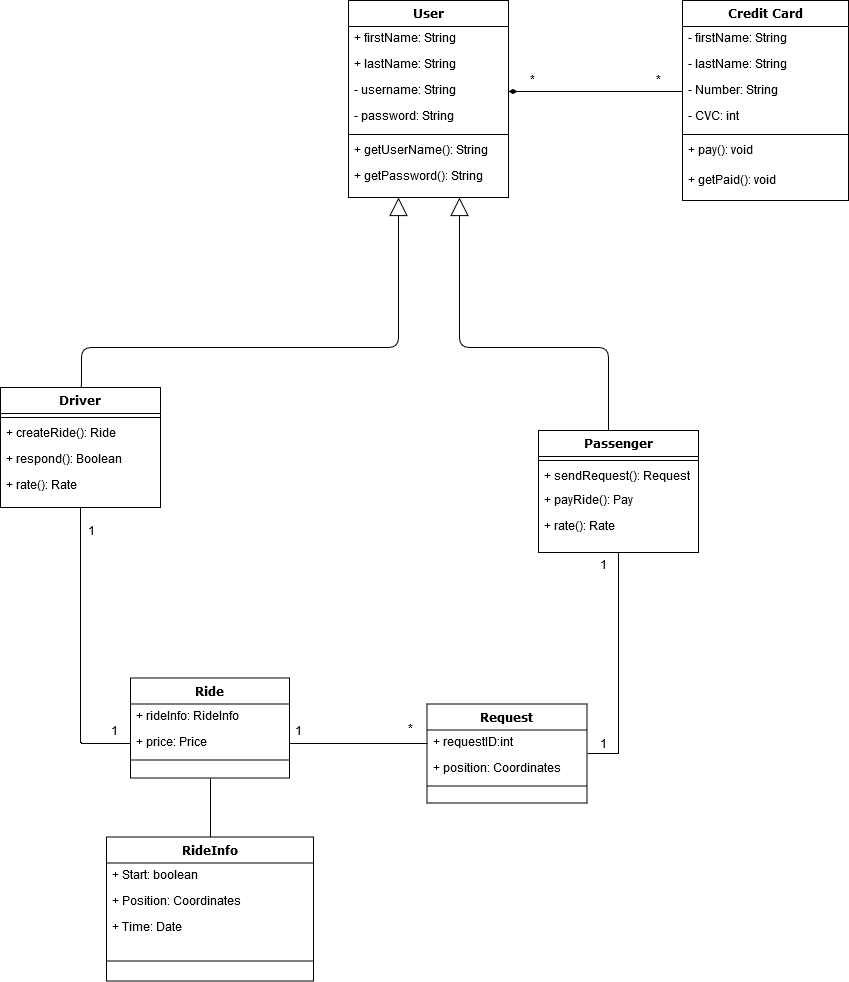

The diagram above was exported from draw.io. Its source (the exported page's mxGraphModel, read from the mxfile embedded in the PNG):
<mxGraphModel dx="840" dy="481" grid="1" gridSize="10" guides="1" tooltips="1" connect="1" arrows="1" fold="1" page="1" pageScale="1" pageWidth="1100" pageHeight="850" background="#ffffff" math="0" shadow="0">
  <root>
    <mxCell id="0" />
    <mxCell id="1" parent="0" />
    <mxCell id="78961159f06e98e8-43" value="User" style="swimlane;html=1;fontStyle=1;align=center;verticalAlign=top;childLayout=stackLayout;horizontal=1;startSize=26;horizontalStack=0;resizeParent=1;resizeLast=0;collapsible=1;marginBottom=0;swimlaneFillColor=#ffffff;rounded=0;shadow=0;comic=0;labelBackgroundColor=none;strokeColor=#000000;strokeWidth=1;fillColor=none;fontFamily=Verdana;fontSize=12;fontColor=#000000;" parent="1" vertex="1">
      <mxGeometry x="740" y="83" width="160" height="197" as="geometry" />
    </mxCell>
    <mxCell id="78961159f06e98e8-44" value="+ firstName: String" style="text;html=1;strokeColor=none;fillColor=none;align=left;verticalAlign=top;spacingLeft=4;spacingRight=4;whiteSpace=wrap;overflow=hidden;rotatable=0;points=[[0,0.5],[1,0.5]];portConstraint=eastwest;" parent="78961159f06e98e8-43" vertex="1">
      <mxGeometry y="26" width="160" height="26" as="geometry" />
    </mxCell>
    <mxCell id="78961159f06e98e8-45" value="+ lastName: String" style="text;html=1;strokeColor=none;fillColor=none;align=left;verticalAlign=top;spacingLeft=4;spacingRight=4;whiteSpace=wrap;overflow=hidden;rotatable=0;points=[[0,0.5],[1,0.5]];portConstraint=eastwest;" parent="78961159f06e98e8-43" vertex="1">
      <mxGeometry y="52" width="160" height="26" as="geometry" />
    </mxCell>
    <mxCell id="78961159f06e98e8-49" value="- username: String" style="text;html=1;strokeColor=none;fillColor=none;align=left;verticalAlign=top;spacingLeft=4;spacingRight=4;whiteSpace=wrap;overflow=hidden;rotatable=0;points=[[0,0.5],[1,0.5]];portConstraint=eastwest;" parent="78961159f06e98e8-43" vertex="1">
      <mxGeometry y="78" width="160" height="26" as="geometry" />
    </mxCell>
    <mxCell id="78961159f06e98e8-50" value="- password: String" style="text;html=1;strokeColor=none;fillColor=none;align=left;verticalAlign=top;spacingLeft=4;spacingRight=4;whiteSpace=wrap;overflow=hidden;rotatable=0;points=[[0,0.5],[1,0.5]];portConstraint=eastwest;" parent="78961159f06e98e8-43" vertex="1">
      <mxGeometry y="104" width="160" height="26" as="geometry" />
    </mxCell>
    <mxCell id="78961159f06e98e8-51" value="" style="line;html=1;strokeWidth=1;fillColor=none;align=left;verticalAlign=middle;spacingTop=-1;spacingLeft=3;spacingRight=3;rotatable=0;labelPosition=right;points=[];portConstraint=eastwest;" parent="78961159f06e98e8-43" vertex="1">
      <mxGeometry y="130" width="160" height="8" as="geometry" />
    </mxCell>
    <mxCell id="78961159f06e98e8-52" value="+ getUserName(): String" style="text;html=1;strokeColor=none;fillColor=none;align=left;verticalAlign=top;spacingLeft=4;spacingRight=4;whiteSpace=wrap;overflow=hidden;rotatable=0;points=[[0,0.5],[1,0.5]];portConstraint=eastwest;" parent="78961159f06e98e8-43" vertex="1">
      <mxGeometry y="138" width="160" height="26" as="geometry" />
    </mxCell>
    <mxCell id="78961159f06e98e8-53" value="+ getPassword(): String" style="text;html=1;strokeColor=none;fillColor=none;align=left;verticalAlign=top;spacingLeft=4;spacingRight=4;whiteSpace=wrap;overflow=hidden;rotatable=0;points=[[0,0.5],[1,0.5]];portConstraint=eastwest;" parent="78961159f06e98e8-43" vertex="1">
      <mxGeometry y="164" width="160" height="26" as="geometry" />
    </mxCell>
    <mxCell id="78961159f06e98e8-128" style="edgeStyle=orthogonalEdgeStyle;html=1;labelBackgroundColor=none;startFill=0;startSize=8;endArrow=block;endFill=0;endSize=16;fontFamily=Verdana;fontSize=12;exitX=0.5;exitY=0;exitDx=0;exitDy=0;" parent="1" source="78961159f06e98e8-82" target="78961159f06e98e8-43" edge="1">
      <mxGeometry relative="1" as="geometry">
        <Array as="points">
          <mxPoint x="473" y="430" />
          <mxPoint x="790" y="430" />
        </Array>
      </mxGeometry>
    </mxCell>
    <mxCell id="eiS6srlEVmNWrabafyAT-31" style="edgeStyle=orthogonalEdgeStyle;rounded=0;orthogonalLoop=1;jettySize=auto;html=1;exitX=0.5;exitY=1;exitDx=0;exitDy=0;entryX=0;entryY=0.5;entryDx=0;entryDy=0;endArrow=none;endFill=0;" parent="1" source="78961159f06e98e8-82" target="eiS6srlEVmNWrabafyAT-26" edge="1">
      <mxGeometry relative="1" as="geometry">
        <mxPoint x="521.9411764705883" y="905.4117647058824" as="targetPoint" />
        <Array as="points">
          <mxPoint x="473" y="825" />
        </Array>
      </mxGeometry>
    </mxCell>
    <mxCell id="78961159f06e98e8-82" value="Driver" style="swimlane;html=1;fontStyle=1;align=center;verticalAlign=top;childLayout=stackLayout;horizontal=1;startSize=26;horizontalStack=0;resizeParent=1;resizeLast=0;collapsible=1;marginBottom=0;swimlaneFillColor=#ffffff;rounded=0;shadow=0;comic=0;labelBackgroundColor=none;strokeColor=#000000;strokeWidth=1;fillColor=none;fontFamily=Verdana;fontSize=12;fontColor=#000000;" parent="1" vertex="1">
      <mxGeometry x="392" y="470" width="160" height="120" as="geometry" />
    </mxCell>
    <mxCell id="78961159f06e98e8-90" value="" style="line;html=1;strokeWidth=1;fillColor=none;align=left;verticalAlign=middle;spacingTop=-1;spacingLeft=3;spacingRight=3;rotatable=0;labelPosition=right;points=[];portConstraint=eastwest;" parent="78961159f06e98e8-82" vertex="1">
      <mxGeometry y="26" width="160" height="8" as="geometry" />
    </mxCell>
    <mxCell id="78961159f06e98e8-91" value="+ createRide(): Ride" style="text;html=1;strokeColor=none;fillColor=none;align=left;verticalAlign=top;spacingLeft=4;spacingRight=4;whiteSpace=wrap;overflow=hidden;rotatable=0;points=[[0,0.5],[1,0.5]];portConstraint=eastwest;" parent="78961159f06e98e8-82" vertex="1">
      <mxGeometry y="34" width="160" height="26" as="geometry" />
    </mxCell>
    <mxCell id="eiS6srlEVmNWrabafyAT-9" value="&lt;div&gt;+ respond(): Boolean&lt;/div&gt;" style="text;html=1;strokeColor=none;fillColor=none;align=left;verticalAlign=top;spacingLeft=4;spacingRight=4;whiteSpace=wrap;overflow=hidden;rotatable=0;points=[[0,0.5],[1,0.5]];portConstraint=eastwest;" parent="78961159f06e98e8-82" vertex="1">
      <mxGeometry y="60" width="160" height="26" as="geometry" />
    </mxCell>
    <mxCell id="78961159f06e98e8-94" value="+ rate(): Rate" style="text;html=1;strokeColor=none;fillColor=none;align=left;verticalAlign=top;spacingLeft=4;spacingRight=4;whiteSpace=wrap;overflow=hidden;rotatable=0;points=[[0,0.5],[1,0.5]];portConstraint=eastwest;" parent="78961159f06e98e8-82" vertex="1">
      <mxGeometry y="86" width="160" height="26" as="geometry" />
    </mxCell>
    <mxCell id="78961159f06e98e8-126" style="edgeStyle=orthogonalEdgeStyle;html=1;labelBackgroundColor=none;startFill=0;startSize=8;endArrow=block;endFill=0;endSize=16;fontFamily=Verdana;fontSize=12;" parent="1" source="eiS6srlEVmNWrabafyAT-1" target="78961159f06e98e8-43" edge="1">
      <mxGeometry relative="1" as="geometry">
        <Array as="points">
          <mxPoint x="1000" y="430" />
          <mxPoint x="851" y="430" />
        </Array>
        <mxPoint x="1000" y="460" as="sourcePoint" />
      </mxGeometry>
    </mxCell>
    <mxCell id="eiS6srlEVmNWrabafyAT-42" style="edgeStyle=orthogonalEdgeStyle;rounded=0;orthogonalLoop=1;jettySize=auto;html=1;exitX=0.5;exitY=1;exitDx=0;exitDy=0;endArrow=none;endFill=0;entryX=1;entryY=0.5;entryDx=0;entryDy=0;" parent="1" source="eiS6srlEVmNWrabafyAT-1" target="mIW3XT3BtldVrWNZhbE0-1" edge="1">
      <mxGeometry relative="1" as="geometry">
        <mxPoint x="1100" y="800" as="targetPoint" />
      </mxGeometry>
    </mxCell>
    <mxCell id="eiS6srlEVmNWrabafyAT-1" value="Passenger" style="swimlane;html=1;fontStyle=1;align=center;verticalAlign=top;childLayout=stackLayout;horizontal=1;startSize=26;horizontalStack=0;resizeParent=1;resizeLast=0;collapsible=1;marginBottom=0;swimlaneFillColor=#ffffff;rounded=0;shadow=0;comic=0;labelBackgroundColor=none;strokeColor=#000000;strokeWidth=1;fillColor=none;fontFamily=Verdana;fontSize=12;fontColor=#000000;" parent="1" vertex="1">
      <mxGeometry x="930" y="513" width="160" height="122" as="geometry" />
    </mxCell>
    <mxCell id="eiS6srlEVmNWrabafyAT-6" value="" style="line;html=1;strokeWidth=1;fillColor=none;align=left;verticalAlign=middle;spacingTop=-1;spacingLeft=3;spacingRight=3;rotatable=0;labelPosition=right;points=[];portConstraint=eastwest;" parent="eiS6srlEVmNWrabafyAT-1" vertex="1">
      <mxGeometry y="26" width="160" height="8" as="geometry" />
    </mxCell>
    <mxCell id="eiS6srlEVmNWrabafyAT-7" value="+ sendRequest(): Request" style="text;html=1;strokeColor=none;fillColor=none;align=left;verticalAlign=top;spacingLeft=4;spacingRight=4;whiteSpace=wrap;overflow=hidden;rotatable=0;points=[[0,0.5],[1,0.5]];portConstraint=eastwest;" parent="eiS6srlEVmNWrabafyAT-1" vertex="1">
      <mxGeometry y="34" width="160" height="24" as="geometry" />
    </mxCell>
    <mxCell id="eiS6srlEVmNWrabafyAT-8" value="+ payRide(): Pay" style="text;html=1;strokeColor=none;fillColor=none;align=left;verticalAlign=top;spacingLeft=4;spacingRight=4;whiteSpace=wrap;overflow=hidden;rotatable=0;points=[[0,0.5],[1,0.5]];portConstraint=eastwest;" parent="eiS6srlEVmNWrabafyAT-1" vertex="1">
      <mxGeometry y="58" width="160" height="26" as="geometry" />
    </mxCell>
    <mxCell id="eiS6srlEVmNWrabafyAT-10" value="+ rate(): Rate" style="text;html=1;strokeColor=none;fillColor=none;align=left;verticalAlign=top;spacingLeft=4;spacingRight=4;whiteSpace=wrap;overflow=hidden;rotatable=0;points=[[0,0.5],[1,0.5]];portConstraint=eastwest;" parent="eiS6srlEVmNWrabafyAT-1" vertex="1">
      <mxGeometry y="84" width="160" height="38" as="geometry" />
    </mxCell>
    <mxCell id="eiS6srlEVmNWrabafyAT-12" value="Credit Card" style="swimlane;html=1;fontStyle=1;align=center;verticalAlign=top;childLayout=stackLayout;horizontal=1;startSize=26;horizontalStack=0;resizeParent=1;resizeLast=0;collapsible=1;marginBottom=0;swimlaneFillColor=#ffffff;rounded=0;shadow=0;comic=0;labelBackgroundColor=none;strokeColor=#000000;strokeWidth=1;fillColor=none;fontFamily=Verdana;fontSize=12;fontColor=#000000;" parent="1" vertex="1">
      <mxGeometry x="1074" y="83" width="166" height="200" as="geometry" />
    </mxCell>
    <mxCell id="eiS6srlEVmNWrabafyAT-13" value="- firstName: String" style="text;html=1;strokeColor=none;fillColor=none;align=left;verticalAlign=top;spacingLeft=4;spacingRight=4;whiteSpace=wrap;overflow=hidden;rotatable=0;points=[[0,0.5],[1,0.5]];portConstraint=eastwest;" parent="eiS6srlEVmNWrabafyAT-12" vertex="1">
      <mxGeometry y="26" width="166" height="26" as="geometry" />
    </mxCell>
    <mxCell id="eiS6srlEVmNWrabafyAT-14" value="- lastName: String" style="text;html=1;strokeColor=none;fillColor=none;align=left;verticalAlign=top;spacingLeft=4;spacingRight=4;whiteSpace=wrap;overflow=hidden;rotatable=0;points=[[0,0.5],[1,0.5]];portConstraint=eastwest;" parent="eiS6srlEVmNWrabafyAT-12" vertex="1">
      <mxGeometry y="52" width="166" height="26" as="geometry" />
    </mxCell>
    <mxCell id="eiS6srlEVmNWrabafyAT-15" value="- Number: String" style="text;html=1;strokeColor=none;fillColor=none;align=left;verticalAlign=top;spacingLeft=4;spacingRight=4;whiteSpace=wrap;overflow=hidden;rotatable=0;points=[[0,0.5],[1,0.5]];portConstraint=eastwest;" parent="eiS6srlEVmNWrabafyAT-12" vertex="1">
      <mxGeometry y="78" width="166" height="26" as="geometry" />
    </mxCell>
    <mxCell id="eiS6srlEVmNWrabafyAT-16" value="- CVC: int" style="text;html=1;strokeColor=none;fillColor=none;align=left;verticalAlign=top;spacingLeft=4;spacingRight=4;whiteSpace=wrap;overflow=hidden;rotatable=0;points=[[0,0.5],[1,0.5]];portConstraint=eastwest;" parent="eiS6srlEVmNWrabafyAT-12" vertex="1">
      <mxGeometry y="104" width="166" height="26" as="geometry" />
    </mxCell>
    <mxCell id="eiS6srlEVmNWrabafyAT-17" value="" style="line;html=1;strokeWidth=1;fillColor=none;align=left;verticalAlign=middle;spacingTop=-1;spacingLeft=3;spacingRight=3;rotatable=0;labelPosition=right;points=[];portConstraint=eastwest;" parent="eiS6srlEVmNWrabafyAT-12" vertex="1">
      <mxGeometry y="130" width="166" height="8" as="geometry" />
    </mxCell>
    <mxCell id="fIKQfLJTxpt_Te0S6ne2-9" value="+ pay(): void" style="text;html=1;strokeColor=none;fillColor=none;align=left;verticalAlign=top;spacingLeft=4;spacingRight=4;whiteSpace=wrap;overflow=hidden;rotatable=0;points=[[0,0.5],[1,0.5]];portConstraint=eastwest;" parent="eiS6srlEVmNWrabafyAT-12" vertex="1">
      <mxGeometry y="138" width="166" height="30" as="geometry" />
    </mxCell>
    <mxCell id="eiS6srlEVmNWrabafyAT-18" value="+ getPaid(): void" style="text;html=1;strokeColor=none;fillColor=none;align=left;verticalAlign=top;spacingLeft=4;spacingRight=4;whiteSpace=wrap;overflow=hidden;rotatable=0;points=[[0,0.5],[1,0.5]];portConstraint=eastwest;" parent="eiS6srlEVmNWrabafyAT-12" vertex="1">
      <mxGeometry y="168" width="166" height="32" as="geometry" />
    </mxCell>
    <mxCell id="eiS6srlEVmNWrabafyAT-21" style="edgeStyle=orthogonalEdgeStyle;rounded=0;orthogonalLoop=1;jettySize=auto;html=1;exitX=0;exitY=0.5;exitDx=0;exitDy=0;entryX=1;entryY=0.5;entryDx=0;entryDy=0;endArrow=diamondThin;endFill=1;" parent="1" source="eiS6srlEVmNWrabafyAT-15" target="78961159f06e98e8-49" edge="1">
      <mxGeometry relative="1" as="geometry">
        <mxPoint x="984" y="101.88235294117646" as="targetPoint" />
      </mxGeometry>
    </mxCell>
    <mxCell id="fIKQfLJTxpt_Te0S6ne2-6" style="edgeStyle=orthogonalEdgeStyle;rounded=0;orthogonalLoop=1;jettySize=auto;html=1;exitX=0.5;exitY=1;exitDx=0;exitDy=0;endArrow=none;endFill=0;" parent="1" source="eiS6srlEVmNWrabafyAT-22" target="fIKQfLJTxpt_Te0S6ne2-2" edge="1">
      <mxGeometry relative="1" as="geometry" />
    </mxCell>
    <mxCell id="eiS6srlEVmNWrabafyAT-22" value="Ride" style="swimlane;html=1;fontStyle=1;align=center;verticalAlign=top;childLayout=stackLayout;horizontal=1;startSize=26;horizontalStack=0;resizeParent=1;resizeLast=0;collapsible=1;marginBottom=0;swimlaneFillColor=#ffffff;rounded=0;shadow=0;comic=0;labelBackgroundColor=none;strokeColor=#000000;strokeWidth=1;fillColor=none;fontFamily=Verdana;fontSize=12;fontColor=#000000;" parent="1" vertex="1">
      <mxGeometry x="522" y="760.5" width="159" height="100" as="geometry" />
    </mxCell>
    <mxCell id="eiS6srlEVmNWrabafyAT-23" value="+ rideInfo: RideInfo" style="text;html=1;strokeColor=none;fillColor=none;align=left;verticalAlign=top;spacingLeft=4;spacingRight=4;whiteSpace=wrap;overflow=hidden;rotatable=0;points=[[0,0.5],[1,0.5]];portConstraint=eastwest;" parent="eiS6srlEVmNWrabafyAT-22" vertex="1">
      <mxGeometry y="26" width="159" height="26" as="geometry" />
    </mxCell>
    <mxCell id="eiS6srlEVmNWrabafyAT-26" value="+ price: Price" style="text;html=1;strokeColor=none;fillColor=none;align=left;verticalAlign=top;spacingLeft=4;spacingRight=4;whiteSpace=wrap;overflow=hidden;rotatable=0;points=[[0,0.5],[1,0.5]];portConstraint=eastwest;" parent="eiS6srlEVmNWrabafyAT-22" vertex="1">
      <mxGeometry y="52" width="159" height="26" as="geometry" />
    </mxCell>
    <mxCell id="eiS6srlEVmNWrabafyAT-27" value="" style="line;html=1;strokeWidth=1;fillColor=none;align=left;verticalAlign=middle;spacingTop=-1;spacingLeft=3;spacingRight=3;rotatable=0;labelPosition=right;points=[];portConstraint=eastwest;" parent="eiS6srlEVmNWrabafyAT-22" vertex="1">
      <mxGeometry y="78" width="159" height="8" as="geometry" />
    </mxCell>
    <mxCell id="eiS6srlEVmNWrabafyAT-43" value="*" style="text;html=1;resizable=0;points=[];autosize=1;align=left;verticalAlign=top;spacingTop=-4;" parent="1" vertex="1">
      <mxGeometry x="920" y="154.88235294117646" width="20" height="20" as="geometry" />
    </mxCell>
    <mxCell id="eiS6srlEVmNWrabafyAT-44" value="*" style="text;html=1;resizable=0;points=[];autosize=1;align=left;verticalAlign=top;spacingTop=-4;" parent="1" vertex="1">
      <mxGeometry x="1046" y="154.88235294117646" width="20" height="20" as="geometry" />
    </mxCell>
    <mxCell id="eiS6srlEVmNWrabafyAT-45" value="1" style="text;html=1;resizable=0;points=[];autosize=1;align=left;verticalAlign=top;spacingTop=-4;" parent="1" vertex="1">
      <mxGeometry x="990" y="640" width="20" height="20" as="geometry" />
    </mxCell>
    <mxCell id="eiS6srlEVmNWrabafyAT-48" value="1" style="text;html=1;resizable=0;points=[];autosize=1;align=left;verticalAlign=top;spacingTop=-4;" parent="1" vertex="1">
      <mxGeometry x="478" y="606" width="20" height="20" as="geometry" />
    </mxCell>
    <mxCell id="eiS6srlEVmNWrabafyAT-49" value="1" style="text;html=1;resizable=0;points=[];autosize=1;align=left;verticalAlign=top;spacingTop=-4;" parent="1" vertex="1">
      <mxGeometry x="501" y="805.5" width="20" height="20" as="geometry" />
    </mxCell>
    <mxCell id="mIW3XT3BtldVrWNZhbE0-1" value="Request" style="swimlane;html=1;fontStyle=1;align=center;verticalAlign=top;childLayout=stackLayout;horizontal=1;startSize=26;horizontalStack=0;resizeParent=1;resizeLast=0;collapsible=1;marginBottom=0;swimlaneFillColor=#ffffff;rounded=0;shadow=0;comic=0;labelBackgroundColor=none;strokeColor=#000000;strokeWidth=1;fillColor=none;fontFamily=Verdana;fontSize=12;fontColor=#000000;" parent="1" vertex="1">
      <mxGeometry x="818.5" y="786.5" width="160" height="99" as="geometry" />
    </mxCell>
    <mxCell id="mIW3XT3BtldVrWNZhbE0-2" value="+ requestID:int" style="text;html=1;strokeColor=none;fillColor=none;align=left;verticalAlign=top;spacingLeft=4;spacingRight=4;whiteSpace=wrap;overflow=hidden;rotatable=0;points=[[0,0.5],[1,0.5]];portConstraint=eastwest;" parent="mIW3XT3BtldVrWNZhbE0-1" vertex="1">
      <mxGeometry y="26" width="160" height="26" as="geometry" />
    </mxCell>
    <mxCell id="mIW3XT3BtldVrWNZhbE0-3" value="+ position: Coordinates" style="text;html=1;strokeColor=none;fillColor=none;align=left;verticalAlign=top;spacingLeft=4;spacingRight=4;whiteSpace=wrap;overflow=hidden;rotatable=0;points=[[0,0.5],[1,0.5]];portConstraint=eastwest;" parent="mIW3XT3BtldVrWNZhbE0-1" vertex="1">
      <mxGeometry y="52" width="160" height="26" as="geometry" />
    </mxCell>
    <mxCell id="mIW3XT3BtldVrWNZhbE0-6" value="" style="line;html=1;strokeWidth=1;fillColor=none;align=left;verticalAlign=middle;spacingTop=-1;spacingLeft=3;spacingRight=3;rotatable=0;labelPosition=right;points=[];portConstraint=eastwest;" parent="mIW3XT3BtldVrWNZhbE0-1" vertex="1">
      <mxGeometry y="78" width="160" height="8" as="geometry" />
    </mxCell>
    <mxCell id="mIW3XT3BtldVrWNZhbE0-7" value="1" style="text;html=1;resizable=0;points=[];autosize=1;align=left;verticalAlign=top;spacingTop=-4;" parent="1" vertex="1">
      <mxGeometry x="990" y="818.5" width="20" height="20" as="geometry" />
    </mxCell>
    <mxCell id="mIW3XT3BtldVrWNZhbE0-8" value="*" style="text;html=1;resizable=0;points=[];autosize=1;align=left;verticalAlign=top;spacingTop=-4;" parent="1" vertex="1">
      <mxGeometry x="798" y="803.5" width="20" height="20" as="geometry" />
    </mxCell>
    <mxCell id="mIW3XT3BtldVrWNZhbE0-12" value="" style="endArrow=none;html=1;entryX=0;entryY=0.5;entryDx=0;entryDy=0;exitX=1;exitY=0.5;exitDx=0;exitDy=0;" parent="1" source="eiS6srlEVmNWrabafyAT-26" target="mIW3XT3BtldVrWNZhbE0-2" edge="1">
      <mxGeometry width="50" height="50" relative="1" as="geometry">
        <mxPoint x="681.9411764705883" y="825.9117647058824" as="sourcePoint" />
        <mxPoint x="440" y="930.5" as="targetPoint" />
      </mxGeometry>
    </mxCell>
    <mxCell id="mIW3XT3BtldVrWNZhbE0-13" value="1" style="text;html=1;resizable=0;points=[];autosize=1;align=left;verticalAlign=top;spacingTop=-4;" parent="1" vertex="1">
      <mxGeometry x="685" y="805.5" width="20" height="20" as="geometry" />
    </mxCell>
    <mxCell id="fIKQfLJTxpt_Te0S6ne2-2" value="RideInfo" style="swimlane;html=1;fontStyle=1;align=center;verticalAlign=top;childLayout=stackLayout;horizontal=1;startSize=26;horizontalStack=0;resizeParent=1;resizeLast=0;collapsible=1;marginBottom=0;swimlaneFillColor=#ffffff;rounded=0;shadow=0;comic=0;labelBackgroundColor=none;strokeColor=#000000;strokeWidth=1;fillColor=none;fontFamily=Verdana;fontSize=12;fontColor=#000000;" parent="1" vertex="1">
      <mxGeometry x="498" y="919.5" width="207" height="144" as="geometry" />
    </mxCell>
    <mxCell id="fIKQfLJTxpt_Te0S6ne2-3" value="&lt;div&gt;+ Start: boolean&lt;br&gt;&lt;/div&gt;" style="text;html=1;strokeColor=none;fillColor=none;align=left;verticalAlign=top;spacingLeft=4;spacingRight=4;whiteSpace=wrap;overflow=hidden;rotatable=0;points=[[0,0.5],[1,0.5]];portConstraint=eastwest;" parent="fIKQfLJTxpt_Te0S6ne2-2" vertex="1">
      <mxGeometry y="26" width="207" height="26" as="geometry" />
    </mxCell>
    <mxCell id="fIKQfLJTxpt_Te0S6ne2-7" value="+ Position: Coordinates" style="text;html=1;strokeColor=none;fillColor=none;align=left;verticalAlign=top;spacingLeft=4;spacingRight=4;whiteSpace=wrap;overflow=hidden;rotatable=0;points=[[0,0.5],[1,0.5]];portConstraint=eastwest;" parent="fIKQfLJTxpt_Te0S6ne2-2" vertex="1">
      <mxGeometry y="52" width="207" height="26" as="geometry" />
    </mxCell>
    <mxCell id="fIKQfLJTxpt_Te0S6ne2-8" value="&lt;div&gt;+ Time: Date&lt;br&gt;&lt;/div&gt;&lt;div&gt;&lt;br&gt; &lt;/div&gt;&amp;nbsp;" style="text;html=1;strokeColor=none;fillColor=none;align=left;verticalAlign=top;spacingLeft=4;spacingRight=4;whiteSpace=wrap;overflow=hidden;rotatable=0;points=[[0,0.5],[1,0.5]];portConstraint=eastwest;" parent="fIKQfLJTxpt_Te0S6ne2-2" vertex="1">
      <mxGeometry y="78" width="207" height="26" as="geometry" />
    </mxCell>
    <mxCell id="fIKQfLJTxpt_Te0S6ne2-5" value="" style="line;html=1;strokeWidth=1;fillColor=none;align=left;verticalAlign=middle;spacingTop=-1;spacingLeft=3;spacingRight=3;rotatable=0;labelPosition=right;points=[];portConstraint=eastwest;" parent="fIKQfLJTxpt_Te0S6ne2-2" vertex="1">
      <mxGeometry y="104" width="207" height="40" as="geometry" />
    </mxCell>
  </root>
</mxGraphModel>